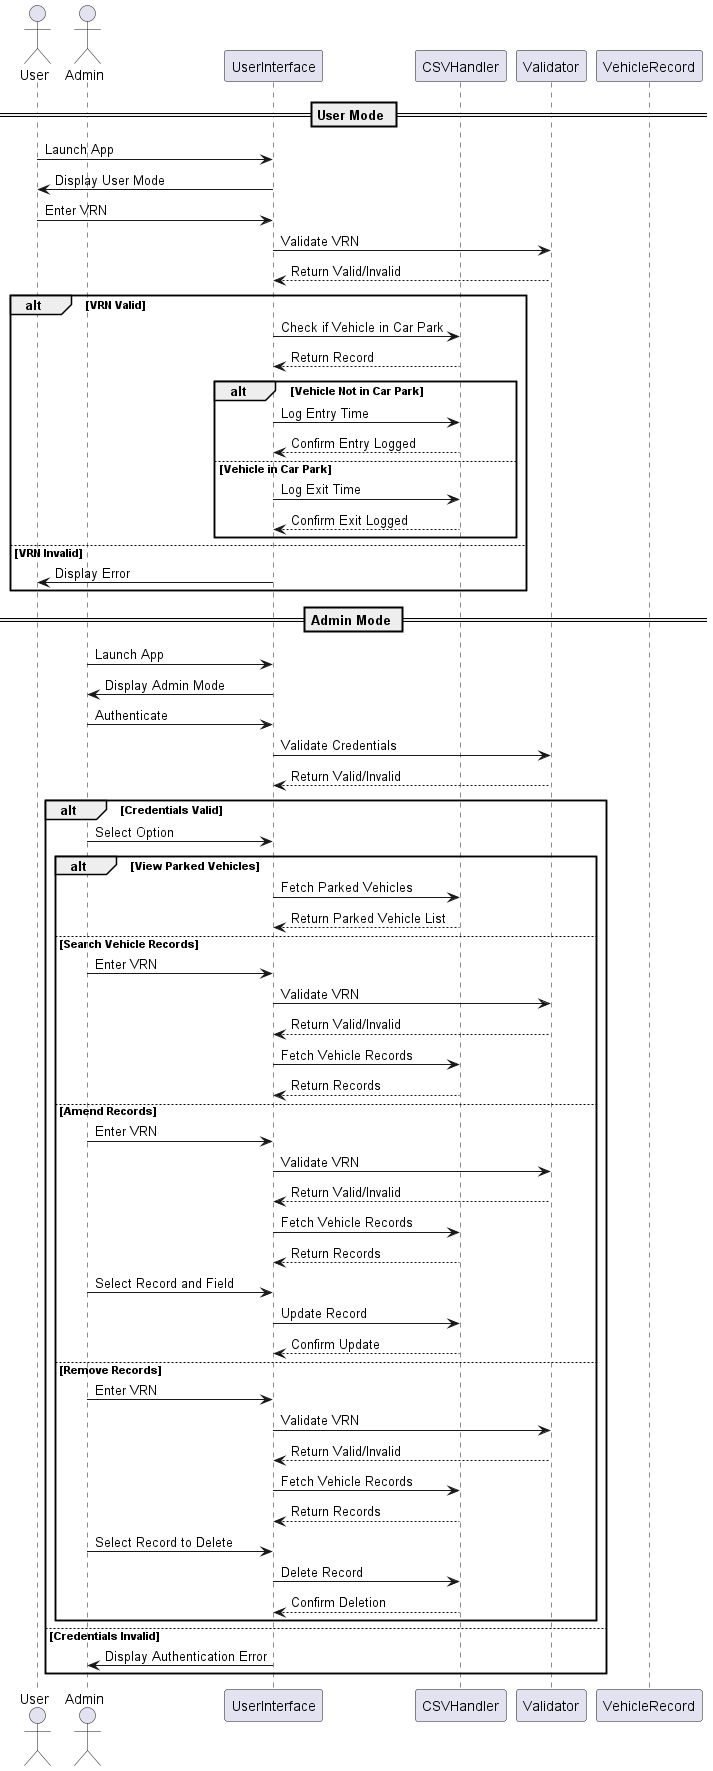

The diagram above was rendered by PlantUML. Its source (embedded in the PNG):
@startuml sequence
actor User
actor Admin
participant "UserInterface" as UI
participant "CSVHandler" as CSV
participant "Validator"
participant "VehicleRecord" as VR

== User Mode ==
User -> UI: Launch App
UI -> User: Display User Mode
User -> UI: Enter VRN
UI -> Validator: Validate VRN
Validator --> UI: Return Valid/Invalid

alt VRN Valid
    UI -> CSV: Check if Vehicle in Car Park
    CSV --> UI: Return Record
    alt Vehicle Not in Car Park
        UI -> CSV: Log Entry Time
        CSV --> UI: Confirm Entry Logged
    else Vehicle in Car Park
        UI -> CSV: Log Exit Time
        CSV --> UI: Confirm Exit Logged
    end
else VRN Invalid
    UI -> User: Display Error
end

== Admin Mode ==
Admin -> UI: Launch App
UI -> Admin: Display Admin Mode
Admin -> UI: Authenticate
UI -> Validator: Validate Credentials
Validator --> UI: Return Valid/Invalid

alt Credentials Valid
    Admin -> UI: Select Option
    alt View Parked Vehicles
        UI -> CSV: Fetch Parked Vehicles
        CSV --> UI: Return Parked Vehicle List
    else Search Vehicle Records
        Admin -> UI: Enter VRN
        UI -> Validator: Validate VRN
        Validator --> UI: Return Valid/Invalid
        UI -> CSV: Fetch Vehicle Records
        CSV --> UI: Return Records
    else Amend Records
        Admin -> UI: Enter VRN
        UI -> Validator: Validate VRN
        Validator --> UI: Return Valid/Invalid
        UI -> CSV: Fetch Vehicle Records
        CSV --> UI: Return Records
        Admin -> UI: Select Record and Field
        UI -> CSV: Update Record
        CSV --> UI: Confirm Update
    else Remove Records
        Admin -> UI: Enter VRN
        UI -> Validator: Validate VRN
        Validator --> UI: Return Valid/Invalid
        UI -> CSV: Fetch Vehicle Records
        CSV --> UI: Return Records
        Admin -> UI: Select Record to Delete
        UI -> CSV: Delete Record
        CSV --> UI: Confirm Deletion
    end
else Credentials Invalid
    UI -> Admin: Display Authentication Error
end
@enduml